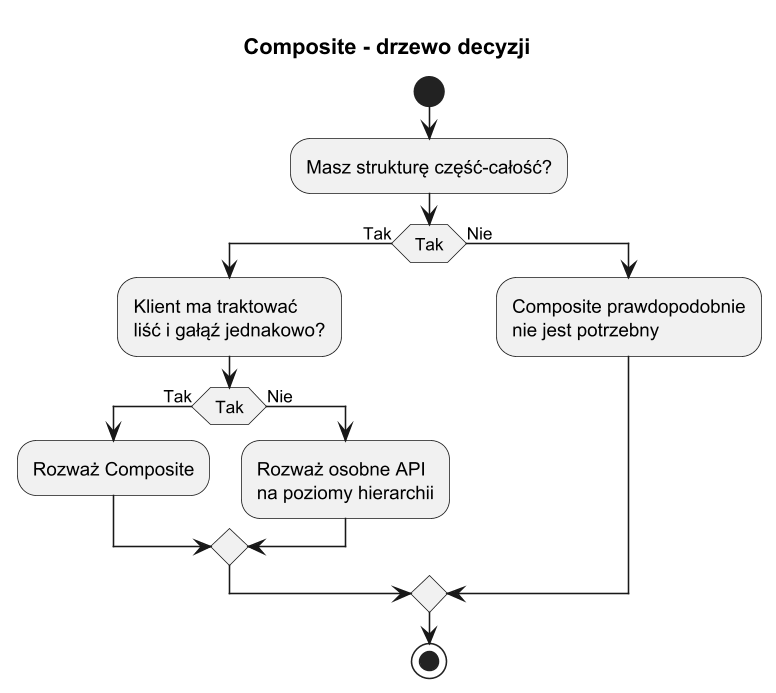

The diagram above was rendered by PlantUML. Its source (embedded in the PNG):
@startuml composite_decision_tree
title Composite - drzewo decyzji

skinparam monochrome true
skinparam dpi 150

start
:Masz strukturę część-całość?;
if (Tak) then (Tak)
  :Klient ma traktować
liść i gałąź jednakowo?;
  if (Tak) then (Tak)
    :Rozważ Composite;
  else (Nie)
    :Rozważ osobne API
na poziomy hierarchii;
  endif
else (Nie)
  :Composite prawdopodobnie
nie jest potrzebny;
endif
stop

@enduml